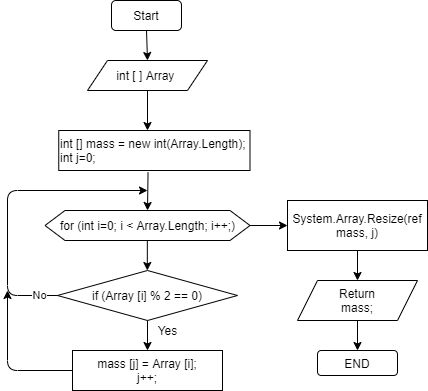

The diagram above was exported from draw.io. Its source (the exported page's mxGraphModel, read from the mxfile embedded in the PNG):
<mxGraphModel dx="837" dy="387" grid="1" gridSize="10" guides="1" tooltips="1" connect="1" arrows="1" fold="1" page="1" pageScale="1" pageWidth="827" pageHeight="1169" math="0" shadow="0">
  <root>
    <mxCell id="0" />
    <mxCell id="1" parent="0" />
    <mxCell id="2" value="Start" style="rounded=1;whiteSpace=wrap;html=1;" parent="1" vertex="1">
      <mxGeometry x="344" y="50" width="70" height="30" as="geometry" />
    </mxCell>
    <mxCell id="3" value="" style="endArrow=classic;html=1;exitX=0.5;exitY=1;exitDx=0;exitDy=0;" parent="1" source="2" edge="1">
      <mxGeometry width="50" height="50" relative="1" as="geometry">
        <mxPoint x="400" y="260" as="sourcePoint" />
        <mxPoint x="380" y="110" as="targetPoint" />
      </mxGeometry>
    </mxCell>
    <mxCell id="4" value="int [] mass = new int(Array.Length);&lt;br&gt;int j=0;" style="rounded=0;whiteSpace=wrap;html=1;align=left;" parent="1" vertex="1">
      <mxGeometry x="291.25" y="180" width="191.25" height="40" as="geometry" />
    </mxCell>
    <mxCell id="5" value="" style="endArrow=classic;html=1;entryX=0.5;entryY=0;entryDx=0;entryDy=0;exitX=0.467;exitY=1.045;exitDx=0;exitDy=0;exitPerimeter=0;" parent="1" source="4" target="6" edge="1">
      <mxGeometry width="50" height="50" relative="1" as="geometry">
        <mxPoint x="380" y="230" as="sourcePoint" />
        <mxPoint x="379.6599999999999" y="250" as="targetPoint" />
      </mxGeometry>
    </mxCell>
    <mxCell id="6" value="&lt;div style=&quot;text-align: left&quot;&gt;&lt;span&gt;for (int i=0; i &amp;lt; Array.Length; i++;)&lt;/span&gt;&lt;/div&gt;" style="shape=hexagon;perimeter=hexagonPerimeter2;whiteSpace=wrap;html=1;fixedSize=1;" parent="1" vertex="1">
      <mxGeometry x="277.5" y="260" width="205" height="30" as="geometry" />
    </mxCell>
    <mxCell id="9" value="" style="endArrow=classic;html=1;entryX=0.5;entryY=0;entryDx=0;entryDy=0;" parent="1" edge="1">
      <mxGeometry width="50" height="50" relative="1" as="geometry">
        <mxPoint x="379.8299999999999" y="290" as="sourcePoint" />
        <mxPoint x="379.8299999999999" y="320" as="targetPoint" />
      </mxGeometry>
    </mxCell>
    <mxCell id="11" value="if (Array [i] % 2 == 0)" style="rhombus;whiteSpace=wrap;html=1;" parent="1" vertex="1">
      <mxGeometry x="290" y="320" width="180" height="50" as="geometry" />
    </mxCell>
    <mxCell id="14" value="Yes" style="text;html=1;align=center;verticalAlign=middle;resizable=0;points=[];autosize=1;strokeColor=none;" parent="1" vertex="1">
      <mxGeometry x="380" y="370" width="40" height="20" as="geometry" />
    </mxCell>
    <mxCell id="16" value="mass [j] = Array [i];&lt;br&gt;j++;" style="rounded=0;whiteSpace=wrap;html=1;" parent="1" vertex="1">
      <mxGeometry x="305" y="400" width="150" height="40" as="geometry" />
    </mxCell>
    <mxCell id="24" value="" style="endArrow=classic;html=1;exitX=0;exitY=0.5;exitDx=0;exitDy=0;" parent="1" source="11" edge="1">
      <mxGeometry width="50" height="50" relative="1" as="geometry">
        <mxPoint x="340" y="500" as="sourcePoint" />
        <mxPoint x="380" y="240" as="targetPoint" />
        <Array as="points">
          <mxPoint x="240" y="345" />
          <mxPoint x="240" y="240" />
        </Array>
      </mxGeometry>
    </mxCell>
    <mxCell id="30" value="No" style="edgeLabel;html=1;align=center;verticalAlign=middle;resizable=0;points=[];" parent="24" vertex="1" connectable="0">
      <mxGeometry x="-0.8697" y="-1" relative="1" as="geometry">
        <mxPoint as="offset" />
      </mxGeometry>
    </mxCell>
    <mxCell id="26" value="" style="endArrow=classic;html=1;exitX=1;exitY=0.5;exitDx=0;exitDy=0;" parent="1" source="6" edge="1">
      <mxGeometry width="50" height="50" relative="1" as="geometry">
        <mxPoint x="450" y="340" as="sourcePoint" />
        <mxPoint x="520" y="275" as="targetPoint" />
      </mxGeometry>
    </mxCell>
    <mxCell id="27" value="END" style="rounded=1;whiteSpace=wrap;html=1;" parent="1" vertex="1">
      <mxGeometry x="550" y="400" width="80" height="25" as="geometry" />
    </mxCell>
    <mxCell id="28" value="" style="endArrow=classic;html=1;exitX=0.5;exitY=1;exitDx=0;exitDy=0;entryX=0.5;entryY=0;entryDx=0;entryDy=0;" parent="1" source="11" target="16" edge="1">
      <mxGeometry width="50" height="50" relative="1" as="geometry">
        <mxPoint x="400" y="430" as="sourcePoint" />
        <mxPoint x="450" y="380" as="targetPoint" />
      </mxGeometry>
    </mxCell>
    <mxCell id="29" value="" style="endArrow=classic;html=1;exitX=0;exitY=0.5;exitDx=0;exitDy=0;" parent="1" source="16" edge="1">
      <mxGeometry width="50" height="50" relative="1" as="geometry">
        <mxPoint x="300" y="420" as="sourcePoint" />
        <mxPoint x="240" y="340" as="targetPoint" />
        <Array as="points">
          <mxPoint x="240" y="420" />
        </Array>
      </mxGeometry>
    </mxCell>
    <mxCell id="32" value="&lt;span style=&quot;text-align: left&quot;&gt;int [ ] Array&amp;nbsp;&lt;/span&gt;" style="shape=parallelogram;perimeter=parallelogramPerimeter;whiteSpace=wrap;html=1;fixedSize=1;" parent="1" vertex="1">
      <mxGeometry x="320" y="110" width="120" height="30" as="geometry" />
    </mxCell>
    <mxCell id="33" value="" style="endArrow=classic;html=1;exitX=0.5;exitY=1;exitDx=0;exitDy=0;" parent="1" edge="1">
      <mxGeometry width="50" height="50" relative="1" as="geometry">
        <mxPoint x="380" y="140" as="sourcePoint" />
        <mxPoint x="380" y="180" as="targetPoint" />
      </mxGeometry>
    </mxCell>
    <mxCell id="35" value="" style="endArrow=classic;html=1;entryX=0.5;entryY=0;entryDx=0;entryDy=0;startArrow=none;" parent="1" target="27" edge="1" source="34">
      <mxGeometry width="50" height="50" relative="1" as="geometry">
        <mxPoint x="560" y="303" as="sourcePoint" />
        <mxPoint x="580" y="330" as="targetPoint" />
      </mxGeometry>
    </mxCell>
    <mxCell id="34" value="&lt;span&gt;Return&lt;/span&gt;&lt;br&gt;&lt;span&gt;mass;&lt;/span&gt;" style="shape=parallelogram;perimeter=parallelogramPerimeter;whiteSpace=wrap;html=1;fixedSize=1;" parent="1" vertex="1">
      <mxGeometry x="530" y="330" width="120" height="40" as="geometry" />
    </mxCell>
    <mxCell id="38" style="edgeStyle=none;html=1;exitX=0.5;exitY=1;exitDx=0;exitDy=0;entryX=0.5;entryY=0;entryDx=0;entryDy=0;" edge="1" parent="1" source="37" target="34">
      <mxGeometry relative="1" as="geometry" />
    </mxCell>
    <mxCell id="37" value="System.Array.Resize(ref mass, j)" style="rounded=0;whiteSpace=wrap;html=1;" vertex="1" parent="1">
      <mxGeometry x="520" y="250" width="140" height="50" as="geometry" />
    </mxCell>
  </root>
</mxGraphModel>